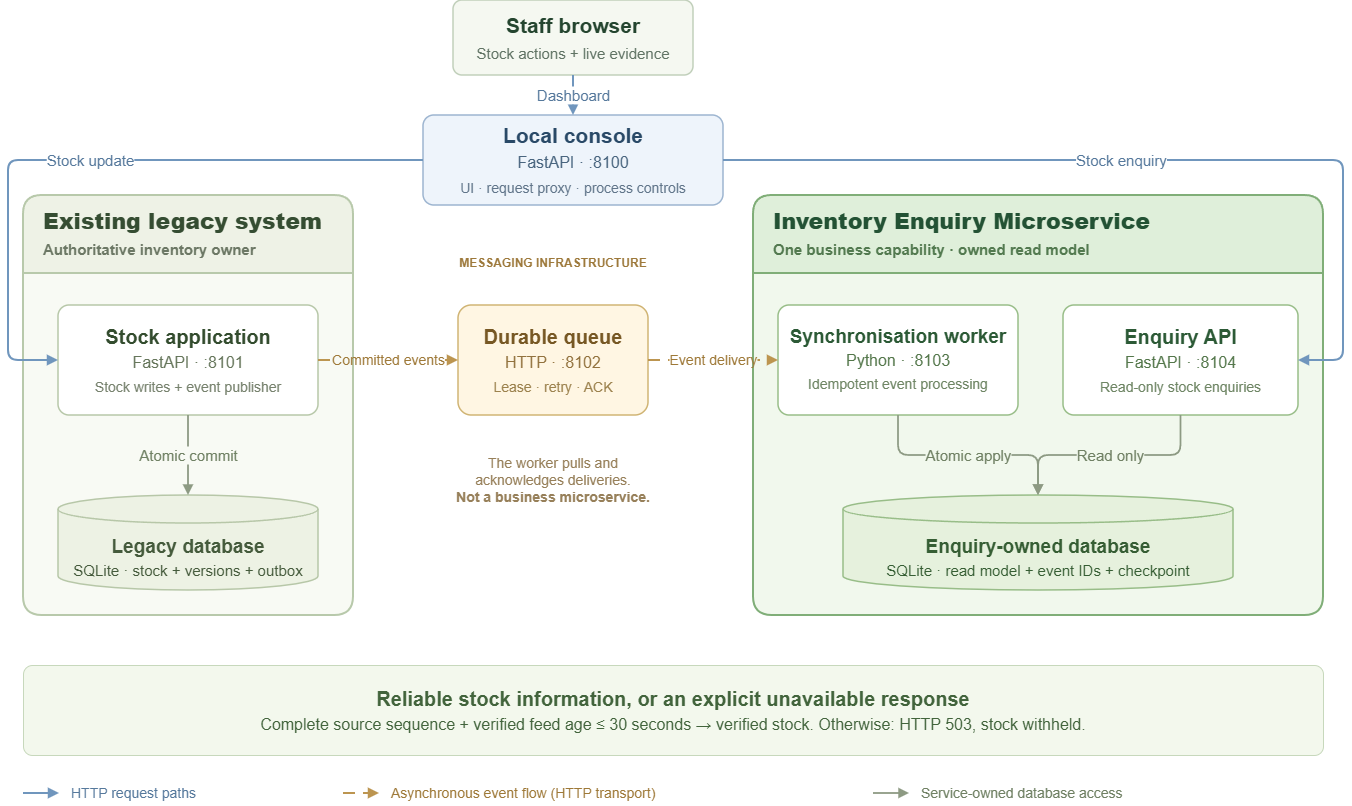

The diagram above was exported from draw.io. Its source (the exported page's mxGraphModel, read from the mxfile embedded in the PNG):
<mxGraphModel dx="1392" dy="846" grid="1" gridSize="10" guides="1" tooltips="1" connect="1" arrows="1" fold="0" page="0" pageScale="1" pageWidth="1420" pageHeight="1000" background="#FFFFFF" math="0" shadow="0" adaptiveColors="none">
  <root>
    <mxCell id="0" />
    <mxCell id="1" parent="0" />
    <mxCell id="browser" parent="1" style="rounded=1;arcSize=12;whiteSpace=wrap;html=1;fontFamily=Arial;fontSize=21;fontColor=#24452f;strokeColor=#c1d0bb;strokeWidth=1.5;fillColor=#f5f8f1;spacing=12;" value="&lt;b&gt;Staff browser&lt;/b&gt;&lt;br&gt;&lt;font style=&quot;font-size:15px&quot; color=&quot;#617465&quot;&gt;Stock actions + live evidence&lt;/font&gt;" vertex="1">
      <mxGeometry height="75" width="240" x="490" y="145" as="geometry" />
    </mxCell>
    <mxCell id="console" parent="1" style="rounded=1;arcSize=12;whiteSpace=wrap;html=1;fontFamily=Arial;fontSize=21;fontColor=#294967;strokeColor=#9db5d0;strokeWidth=1.5;fillColor=#eef4fb;spacing=12;" value="&lt;b&gt;Local console&lt;/b&gt;&lt;br&gt;&lt;font style=&quot;font-size:16px&quot; color=&quot;#49657f&quot;&gt;FastAPI · :8100&lt;/font&gt;&lt;br&gt;&lt;font style=&quot;font-size:14px&quot; color=&quot;#61758a&quot;&gt;UI · request proxy · process controls&lt;/font&gt;" vertex="1">
      <mxGeometry height="90" width="300" x="460" y="260" as="geometry" />
    </mxCell>
    <mxCell id="legacy" parent="1" style="swimlane;horizontal=1;startSize=78;container=1;collapsible=0;rounded=1;arcSize=8;html=1;whiteSpace=wrap;fontFamily=Arial;fontSize=22;fontColor=#354d32;fillColor=#eef2e6;swimlaneFillColor=#f8faf4;strokeColor=#b8c9ab;strokeWidth=2;align=left;verticalAlign=middle;spacingLeft=18;" value="&lt;b&gt;Existing legacy system&lt;/b&gt;&lt;br&gt;&lt;font style=&quot;font-size:15px&quot; color=&quot;#6c7865&quot;&gt;Authoritative inventory owner&lt;/font&gt;" vertex="1">
      <mxGeometry height="420" width="330" x="60" y="340" as="geometry" />
    </mxCell>
    <mxCell id="stock-app" parent="legacy" style="rounded=1;arcSize=10;whiteSpace=wrap;html=1;fontFamily=Arial;fontSize=20;fontColor=#334c2e;strokeColor=#b7c7a8;strokeWidth=1.5;fillColor=#ffffff;spacing=12;" value="&lt;b&gt;Stock application&lt;/b&gt;&lt;br&gt;&lt;font style=&quot;font-size:16px&quot; color=&quot;#66765b&quot;&gt;FastAPI · :8101&lt;/font&gt;&lt;br&gt;&lt;font style=&quot;font-size:14px&quot; color=&quot;#77826e&quot;&gt;Stock writes + event publisher&lt;/font&gt;" vertex="1">
      <mxGeometry height="110" width="260" x="35" y="110" as="geometry" />
    </mxCell>
    <mxCell id="legacy-db" parent="legacy" style="shape=cylinder3;whiteSpace=wrap;html=1;boundedLbl=1;backgroundOutline=1;size=14;fontFamily=Arial;fontSize=19;fontColor=#455b3c;strokeColor=#b7c7a8;strokeWidth=1.5;fillColor=#edf2e4;spacingTop=8;spacing=9;" value="&lt;b&gt;Legacy database&lt;/b&gt;&lt;br&gt;&lt;font style=&quot;font-size:15px&quot;&gt;SQLite · stock + versions + outbox&lt;/font&gt;" vertex="1">
      <mxGeometry height="95" width="260" x="35" y="300" as="geometry" />
    </mxCell>
    <mxCell id="stock-commit" edge="1" parent="legacy" source="stock-app" style="edgeStyle=orthogonalEdgeStyle;rounded=1;html=1;strokeColor=#8d9a83;strokeWidth=1.8;endArrow=block;endFill=1;fontFamily=Arial;fontSize=15;fontColor=#708164;defaultLabelBackgroundColor=page;" target="legacy-db" value="Atomic commit">
      <mxGeometry relative="1" as="geometry" />
    </mxCell>
    <mxCell id="queue-label" parent="1" style="text;html=1;align=center;verticalAlign=middle;whiteSpace=wrap;fontFamily=Arial;fontSize=12;fontStyle=1;fontColor=#9d793b;strokeColor=none;fillColor=none;" value="MESSAGING INFRASTRUCTURE" vertex="1">
      <mxGeometry height="30" width="270" x="455" y="393" as="geometry" />
    </mxCell>
    <mxCell id="queue" parent="1" style="rounded=1;arcSize=12;whiteSpace=wrap;html=1;fontFamily=Arial;fontSize=20;fontColor=#775824;strokeColor=#d0b474;strokeWidth=1.5;fillColor=#fff6e3;spacing=10;" value="&lt;b&gt;Durable queue&lt;/b&gt;&lt;br&gt;&lt;font style=&quot;font-size:16px&quot; color=&quot;#92723e&quot;&gt;HTTP · :8102&lt;/font&gt;&lt;br&gt;&lt;font style=&quot;font-size:14px&quot; color=&quot;#9c824e&quot;&gt;Lease · retry · ACK&lt;/font&gt;" vertex="1">
      <mxGeometry height="110" width="190" x="495" y="450" as="geometry" />
    </mxCell>
    <mxCell id="queue-note" parent="1" style="text;html=1;align=center;verticalAlign=top;whiteSpace=wrap;fontFamily=Arial;fontSize=14;fontColor=#97805a;strokeColor=none;fillColor=none;" value="The worker pulls and&lt;br&gt;acknowledges deliveries.&lt;br&gt;&lt;b&gt;Not a business microservice.&lt;/b&gt;" vertex="1">
      <mxGeometry height="90" width="280" x="450" y="593" as="geometry" />
    </mxCell>
    <mxCell id="enquiry-service" parent="1" style="swimlane;horizontal=1;startSize=78;container=1;collapsible=0;rounded=1;arcSize=8;html=1;whiteSpace=wrap;fontFamily=Arial;fontSize=22;fontColor=#235234;fillColor=#dfefda;swimlaneFillColor=#f1f8ed;strokeColor=#80ae78;strokeWidth=2;align=left;verticalAlign=middle;spacingLeft=18;" value="&lt;b&gt;Inventory Enquiry Microservice&lt;/b&gt;&lt;br&gt;&lt;font style=&quot;font-size:15px&quot; color=&quot;#537a50&quot;&gt;One business capability · owned read model&lt;/font&gt;" vertex="1">
      <mxGeometry height="420" width="570" x="790" y="340" as="geometry" />
    </mxCell>
    <mxCell id="worker" parent="enquiry-service" style="rounded=1;arcSize=10;whiteSpace=wrap;html=1;fontFamily=Arial;fontSize=19;fontColor=#2c5a36;strokeColor=#98bd88;strokeWidth=1.5;fillColor=#ffffff;spacing=10;" value="&lt;b&gt;Synchronisation worker&lt;/b&gt;&lt;br&gt;&lt;font style=&quot;font-size:16px&quot; color=&quot;#54774b&quot;&gt;Python · :8103&lt;/font&gt;&lt;br&gt;&lt;font style=&quot;font-size:14px&quot; color=&quot;#6f8665&quot;&gt;Idempotent event processing&lt;/font&gt;" vertex="1">
      <mxGeometry height="110" width="240" x="25" y="110" as="geometry" />
    </mxCell>
    <mxCell id="enquiry-api" parent="enquiry-service" style="rounded=1;arcSize=10;whiteSpace=wrap;html=1;fontFamily=Arial;fontSize=20;fontColor=#2c5a36;strokeColor=#98bd88;strokeWidth=1.5;fillColor=#ffffff;spacing=10;" value="&lt;b&gt;Enquiry API&lt;/b&gt;&lt;br&gt;&lt;font style=&quot;font-size:16px&quot; color=&quot;#54774b&quot;&gt;FastAPI · :8104&lt;/font&gt;&lt;br&gt;&lt;font style=&quot;font-size:14px&quot; color=&quot;#6f8665&quot;&gt;Read-only stock enquiries&lt;/font&gt;" vertex="1">
      <mxGeometry height="110" width="235" x="310" y="110" as="geometry" />
    </mxCell>
    <mxCell id="enquiry-db" parent="enquiry-service" style="shape=cylinder3;whiteSpace=wrap;html=1;boundedLbl=1;backgroundOutline=1;size=14;fontFamily=Arial;fontSize=19;fontColor=#365e34;strokeColor=#98bd88;strokeWidth=1.5;fillColor=#e6f1dd;spacingTop=8;spacing=9;" value="&lt;b&gt;Enquiry-owned database&lt;/b&gt;&lt;br&gt;&lt;font style=&quot;font-size:15px&quot;&gt;SQLite · read model + event IDs + checkpoint&lt;/font&gt;" vertex="1">
      <mxGeometry height="95" width="390" x="90" y="300" as="geometry" />
    </mxCell>
    <mxCell id="worker-apply" edge="1" parent="enquiry-service" source="worker" style="edgeStyle=orthogonalEdgeStyle;rounded=1;html=1;strokeColor=#8d9a83;strokeWidth=1.8;endArrow=block;endFill=1;fontFamily=Arial;fontSize=15;fontColor=#708164;defaultLabelBackgroundColor=page;" target="enquiry-db" value="Atomic apply">
      <mxGeometry relative="1" as="geometry" />
    </mxCell>
    <mxCell id="api-read" edge="1" parent="enquiry-service" source="enquiry-api" style="edgeStyle=orthogonalEdgeStyle;rounded=1;html=1;strokeColor=#8d9a83;strokeWidth=1.8;endArrow=block;endFill=1;fontFamily=Arial;fontSize=15;fontColor=#708164;defaultLabelBackgroundColor=page;" target="enquiry-db" value="Read only">
      <mxGeometry relative="1" as="geometry" />
    </mxCell>
    <mxCell id="browser-console" edge="1" parent="1" source="browser" style="edgeStyle=orthogonalEdgeStyle;rounded=1;html=1;strokeColor=#7096bd;strokeWidth=2;endArrow=block;endFill=1;fontFamily=Arial;fontSize=15;fontColor=#56799c;defaultLabelBackgroundColor=page;" target="console" value="Dashboard">
      <mxGeometry relative="1" as="geometry" />
    </mxCell>
    <mxCell id="console-stock" edge="1" parent="1" source="console" style="edgeStyle=orthogonalEdgeStyle;rounded=1;html=1;sourcePortConstraint=west;targetPortConstraint=west;jettySize=50;strokeColor=#7096bd;strokeWidth=2;endArrow=block;endFill=1;fontFamily=Arial;fontSize=15;fontColor=#56799c;defaultLabelBackgroundColor=page;" target="stock-app" value="Stock update">
      <mxGeometry relative="1" as="geometry" />
    </mxCell>
    <mxCell id="console-enquiry" edge="1" parent="1" source="console" style="edgeStyle=orthogonalEdgeStyle;rounded=1;html=1;sourcePortConstraint=east;targetPortConstraint=east;strokeColor=#7096bd;strokeWidth=2;endArrow=block;endFill=1;fontFamily=Arial;fontSize=15;fontColor=#56799c;defaultLabelBackgroundColor=page;" target="enquiry-api" value="Stock enquiry">
      <mxGeometry relative="1" x="-0.0798" as="geometry">
        <Array as="points">
          <mxPoint x="1380" y="305" />
          <mxPoint x="1380" y="505" />
        </Array>
      </mxGeometry>
    </mxCell>
    <mxCell id="stock-publish" edge="1" parent="1" source="stock-app" style="edgeStyle=orthogonalEdgeStyle;rounded=1;html=1;strokeColor=#bc9550;strokeWidth=2;dashed=1;dashPattern=6 4;endArrow=block;endFill=1;fontFamily=Arial;fontSize=14;fontColor=#9e7938;defaultLabelBackgroundColor=page;" target="queue" value="Committed events">
      <mxGeometry relative="1" as="geometry" />
    </mxCell>
    <mxCell id="queue-delivery" edge="1" parent="1" source="queue" style="edgeStyle=orthogonalEdgeStyle;rounded=1;html=1;strokeColor=#bc9550;strokeWidth=2;dashed=1;dashPattern=6 4;endArrow=block;endFill=1;fontFamily=Arial;fontSize=14;fontColor=#9e7938;defaultLabelBackgroundColor=page;" target="worker" value="Event delivery">
      <mxGeometry relative="1" as="geometry" />
    </mxCell>
    <mxCell id="safety" parent="1" style="rounded=1;arcSize=10;whiteSpace=wrap;html=1;fontFamily=Arial;fontSize=20;fontColor=#42643c;strokeColor=#c7d8bc;strokeWidth=1;fillColor=#f3f8ed;spacing=12;" value="&lt;b&gt;Reliable stock information, or an explicit unavailable response&lt;/b&gt;&lt;br&gt;&lt;font style=&quot;font-size:16px&quot;&gt;Complete source sequence + verified feed age ≤ 30 seconds → verified stock. Otherwise: HTTP 503, stock withheld.&lt;/font&gt;" vertex="1">
      <mxGeometry height="90" width="1300" x="60" y="810" as="geometry" />
    </mxCell>
    <mxCell id="legend-http" parent="1" style="text;html=1;align=left;verticalAlign=middle;whiteSpace=wrap;fontFamily=Arial;fontSize=14;fontColor=#56799c;strokeColor=none;fillColor=none;" value="HTTP request paths" vertex="1">
      <mxGeometry height="24" width="220" x="106" y="926" as="geometry" />
    </mxCell>
    <mxCell id="legend-http-line" edge="1" parent="1" style="edgeStyle=orthogonalEdgeStyle;html=1;strokeColor=#7096bd;strokeWidth=2;endArrow=block;endFill=1;">
      <mxGeometry relative="1" as="geometry">
        <mxPoint x="60" y="938" as="sourcePoint" />
        <mxPoint x="96" y="938" as="targetPoint" />
      </mxGeometry>
    </mxCell>
    <mxCell id="legend-events" parent="1" style="text;html=1;align=left;verticalAlign=middle;whiteSpace=wrap;fontFamily=Arial;fontSize=14;fontColor=#9e7938;strokeColor=none;fillColor=none;" value="Asynchronous event flow (HTTP transport)" vertex="1">
      <mxGeometry height="24" width="380" x="426" y="926" as="geometry" />
    </mxCell>
    <mxCell id="legend-events-line" edge="1" parent="1" style="edgeStyle=orthogonalEdgeStyle;html=1;strokeColor=#bc9550;strokeWidth=2;dashed=1;dashPattern=6 4;endArrow=block;endFill=1;">
      <mxGeometry relative="1" as="geometry">
        <mxPoint x="380" y="938" as="sourcePoint" />
        <mxPoint x="416" y="938" as="targetPoint" />
      </mxGeometry>
    </mxCell>
    <mxCell id="legend-data" parent="1" style="text;html=1;align=left;verticalAlign=middle;whiteSpace=wrap;fontFamily=Arial;fontSize=14;fontColor=#708164;strokeColor=none;fillColor=none;" value="Service-owned database access" vertex="1">
      <mxGeometry height="24" width="340" x="956" y="926" as="geometry" />
    </mxCell>
    <mxCell id="legend-data-line" edge="1" parent="1" style="edgeStyle=orthogonalEdgeStyle;html=1;strokeColor=#8d9a83;strokeWidth=1.8;endArrow=block;endFill=1;">
      <mxGeometry relative="1" as="geometry">
        <mxPoint x="910" y="938" as="sourcePoint" />
        <mxPoint x="946" y="938" as="targetPoint" />
      </mxGeometry>
    </mxCell>
  </root>
</mxGraphModel>